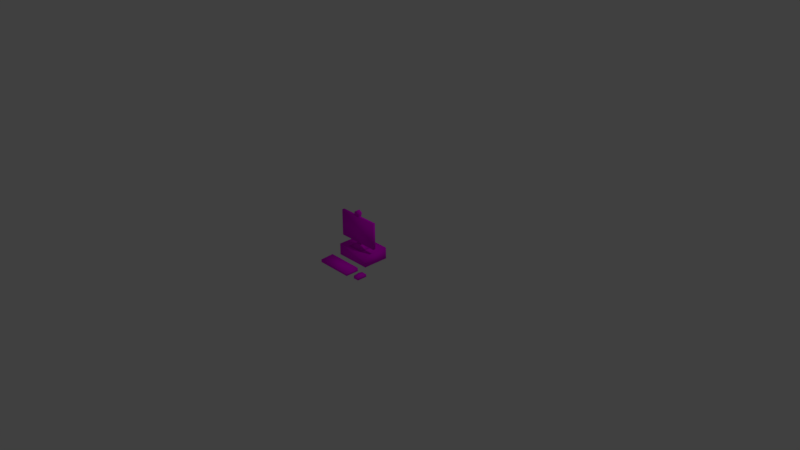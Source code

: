 # Source: computers.blend  (saved by Blender 3.2.14; exported with 4.5.12 LTS)
import bpy
from mathutils import Matrix  # noqa: F401  (used for matrix-valued properties, if any)

bpy.ops.wm.read_factory_settings(use_empty=True)
scene = bpy.context.scene
scene.name = 'Scene'

# ---- collections
col_collection_1 = bpy.data.collections.new('Collection 1'); scene.collection.children.link(col_collection_1)

# ---- images (referenced by path relative to the original .blend; pixels are not part of the script)
import os
ASSET_DIR = os.environ.get("B2B_ASSET_DIR", "")  # directory of the original .blend (textures are referenced by path, not embedded)
HERE = os.path.dirname(os.path.abspath(__file__))  # packed textures are extracted next to this script under _unpacked/

def load_image(name, relpath, width, height, colorspace="sRGB"):
    """Load a texture the original file referenced (path relative to the .blend, or extracted next to this script)."""
    p = next((c for c in (os.path.join(HERE, relpath), os.path.join(ASSET_DIR, relpath)) if relpath and os.path.exists(c)), "")
    if p:
        img = bpy.data.images.load(p, check_existing=True)
        img.name = name
    else:  # same state as the original file: an image datablock whose file is absent (Cycles renders it pink)
        img = bpy.data.images.new(name, width, height)
        img.source = "FILE"
        img.filepath = "//" + (relpath or name)
    img.colorspace_settings.name = colorspace
    return img
img_material_001_diffuse_color = load_image('Material.001 Diffuse Color', 'computer.png', 1024, 1024, 'sRGB')

# ---- materials (node trees are filled in below, after node groups)
mat_material_001 = bpy.data.materials.new('Material.001')
mat_material_001.alpha_threshold = 0.0
mat_material_001.use_transparent_shadow = False
mat_material_001.roughness = 0.5

# ---- material node trees
mat_material_001.use_nodes = True; mat_material_001.node_tree.nodes.clear()
_N = mat_material_001.node_tree.nodes; _L = mat_material_001.node_tree.links
n0 = _N.new('ShaderNodeBsdfPrincipled'); n0.name = 'Principled BSDF'; n0.location = (10, 300)
n0.distribution = 'GGX'
n0.subsurface_method = 'RANDOM_WALK_SKIN'
n0.inputs[2].default_value = 1.0
n0.inputs[3].default_value = 1.45
n0.inputs[13].default_value = 0.0
n0.inputs[20].default_value = 0.0
n0.inputs[27].default_value = (0.0, 0.0, 0.0, 1.0)
n0.inputs[28].default_value = 1.0
n1 = _N.new('ShaderNodeOutputMaterial'); n1.name = 'Material Output'; n1.location = (300, 300)
n2 = _N.new('ShaderNodeTexImage'); n2.name = 'Image Texture'; n2.location = (-353, 162)
n2.image = img_material_001_diffuse_color
_L.new(n0.outputs[0], n1.inputs[0])
_L.new(n2.outputs[0], n0.inputs[0])
_L.new(n2.outputs[1], n0.inputs[4])
n1.is_active_output = True

# ---- world
world_world = bpy.data.worlds.new('World'); scene.world = world_world
world_world.color = (0.05088, 0.05088, 0.05088)
world_world.use_sun_shadow = False
world_world.sun_shadow_jitter_overblur = 0.0
world_world.cycles.sampling_method = 'MANUAL'

# ---- cameras
cam_camera = bpy.data.cameras.new('Camera')
cam_camera.clip_end = 100.0
cam_camera.lens = 35.0
cam_camera.sensor_width = 32.0
cam_camera.sensor_height = 18.0
cam_camera.ortho_scale = 7.314
cam_camera.dof.focus_distance = 0.0
cam_camera.dof.aperture_fstop = 128.0

# ---- lights
light_lamp = bpy.data.lights.new('Lamp', 'POINT')
light_lamp.transmission_factor = 0.0
light_lamp.cutoff_distance = 30.0
light_lamp.energy = 100.0
light_lamp.shadow_buffer_clip_start = 1.001
light_lamp.shadow_soft_size = 0.1
light_lamp.shadow_maximum_resolution = 0.006
light_lamp.use_absolute_resolution = True

# ---- meshes
me_cube_001 = bpy.data.meshes.new('Cube.001')
me_cube_001.from_pydata([(-1.653, -1.058, 1.341), (-1.653, -1.058, 3.378), (-1.653, -0.8519, 1.341), (-1.653, -0.8519, 3.378), (1.653, -1.058, 1.341), (1.653, -1.058, 3.378), (1.653, -0.8519, 1.341), (1.653, -0.8519, 3.378)], [], [(0, 1, 3, 2), (2, 3, 7, 6), (6, 7, 5, 4), (4, 5, 1, 0), (2, 6, 4, 0), (7, 3, 1, 5)])
me_cube_001.polygons.foreach_set('use_smooth', [True] * 6)
_uv = me_cube_001.uv_layers.new(name='UVMap')
_uv.uv.foreach_set('vector', [0.03685, 0.5974, 0.03685, 0.8277, 0.01351, 0.8277, 0.01351, 0.5974, 0.4717, 0.8044, 0.4717, 0.5741, 0.8456, 0.5741, 0.8456, 0.8044, 0.4341, 0.5974, 0.4341, 0.8277, 0.4108, 0.8277, 0.4108, 0.5974, 0.4108, 0.5974, 0.4108, 0.8277, 0.03685, 0.8277, 0.03685, 0.5974, 0.03685, 0.5741, 0.4108, 0.5741, 0.4108, 0.5974, 0.03685, 0.5974, 0.4108, 0.8511, 0.03685, 0.8511, 0.03685, 0.8277, 0.4108, 0.8277])
me_cube_001.materials.append(mat_material_001)
me_cube_001.use_remesh_preserve_volume = False
me_cube_001.use_remesh_preserve_attributes = False
me_cube_001.use_mirror_vertex_groups = False
me_cube_001.update()
me_cube_002 = bpy.data.meshes.new('Cube.002')
me_cube_002.from_pydata([(-0.153, -0.8605, 1.073), (-0.153, -0.5545, 1.073), (-0.153, -0.8605, 2.402), (0.153, -0.8605, 1.073), (-0.6674, -1.375, 0.8953), (-0.6674, -0.2238, 0.8953), (0.6674, -1.375, 0.8953), (0.6674, -0.2238, 0.8953), (0.153, -0.5545, 1.073), (0.153, -0.5545, 2.402), (-0.153, -0.5545, 2.402), (0.153, -0.8605, 2.402)], [], [(0, 1, 5, 4), (0, 2, 10, 1), (3, 11, 2, 0), (3, 0, 4, 6), (5, 7, 6, 4), (8, 3, 6, 7), (1, 8, 7, 5), (1, 10, 9, 8), (8, 9, 11, 3), (9, 10, 2, 11)])
me_cube_002.polygons.foreach_set('use_smooth', [True] * 10)
_uv = me_cube_002.uv_layers.new(name='UVMap')
_uv.uv.foreach_set('vector', [0.8554, 0.259, 0.856, 0.293, 0.7965, 0.3334, 0.7944, 0.1986, 0.1343, 0.3607, 0.1343, 0.511, 0.09968, 0.511, 0.09968, 0.3607, 0.1689, 0.3607, 0.1689, 0.511, 0.1343, 0.511, 0.1343, 0.3607, 0.8903, 0.2596, 0.8554, 0.259, 0.7944, 0.1986, 0.951, 0.1986, 0.6391, 0.5071, 0.6391, 0.3562, 0.7693, 0.3562, 0.7693, 0.5071, 0.8893, 0.2939, 0.8903, 0.2596, 0.951, 0.1986, 0.9496, 0.3348, 0.856, 0.293, 0.8893, 0.2939, 0.9496, 0.3348, 0.7965, 0.3334, 0.09968, 0.3607, 0.09968, 0.511, 0.06507, 0.511, 0.06507, 0.3607, 0.2035, 0.3607, 0.2035, 0.511, 0.1689, 0.511, 0.1689, 0.3607, 0.1689, 0.5456, 0.1343, 0.5456, 0.1343, 0.511, 0.1689, 0.511])
me_cube_002.materials.append(mat_material_001)
me_cube_002.use_remesh_preserve_volume = False
me_cube_002.use_remesh_preserve_attributes = False
me_cube_002.use_mirror_vertex_groups = False
me_cube_002.update()
me_cube_003 = bpy.data.meshes.new('Cube.003')
me_cube_003.from_pydata([(-1.399, -3.337, 0.01025), (-1.399, -2.297, 0.01025), (-1.399, -3.337, 0.2244), (1.399, -3.337, 0.01025), (1.399, -2.297, 0.01025), (1.399, -3.337, 0.2244), (1.399, -2.297, 0.2864), (-1.399, -2.297, 0.2864)], [], [(1, 4, 3, 0), (0, 2, 7, 1), (3, 5, 2, 0), (4, 6, 5, 3), (6, 7, 2, 5), (1, 7, 6, 4)])
me_cube_003.polygons.foreach_set('use_smooth', [True] * 6)
_uv = me_cube_003.uv_layers.new(name='UVMap')
_uv.uv.foreach_set('vector', [0.01351, 0.8714, 0.33, 0.8714, 0.33, 0.989, 0.01351, 0.989, 0.454, 0.845, 0.4782, 0.8465, 0.4782, 0.9643, 0.4471, 0.9624, 0.7947, 0.8223, 0.7947, 0.8465, 0.4782, 0.8465, 0.4782, 0.8223, 0.8259, 0.9624, 0.7947, 0.9643, 0.7947, 0.8465, 0.8189, 0.845, 0.7947, 0.9643, 0.4782, 0.9643, 0.4782, 0.8465, 0.7947, 0.8465, 0.4782, 0.9955, 0.4782, 0.9643, 0.7947, 0.9643, 0.7947, 0.9955])
me_cube_003.materials.append(mat_material_001)
me_cube_003.use_remesh_preserve_volume = False
me_cube_003.use_remesh_preserve_attributes = False
me_cube_003.use_mirror_vertex_groups = False
me_cube_003.update()
me_cube_004 = bpy.data.meshes.new('Cube.004')
me_cube_004.from_pydata([(1.971, -3.166, 0.01212), (1.971, -2.722, 0.01212), (1.971, -3.166, 0.2202), (2.411, -3.166, 0.01212), (2.411, -2.722, 0.01212), (2.411, -3.166, 0.2202), (2.411, -2.722, 0.2853), (1.971, -2.722, 0.2853), (2.411, -2.4, 0.2202), (1.971, -2.4, 0.2202), (2.411, -2.4, 0.01212), (1.971, -2.4, 0.01212)], [], [(1, 4, 3, 0), (0, 2, 7, 1), (3, 5, 2, 0), (4, 6, 5, 3), (6, 7, 2, 5), (7, 6, 8, 9), (6, 4, 10, 8), (11, 9, 8, 10), (4, 1, 11, 10), (1, 7, 9, 11)])
me_cube_004.polygons.foreach_set('use_smooth', [True] * 10)
_uv = me_cube_004.uv_layers.new(name='UVMap')
_uv.uv.foreach_set('vector', [0.1809, 0.03381, 0.1809, 0.08354, 0.1308, 0.08354, 0.1308, 0.03381, 0.8001, 0.3973, 0.8232, 0.3927, 0.8403, 0.4404, 0.81, 0.4465, 0.89, 0.3662, 0.89, 0.3897, 0.8403, 0.3897, 0.8403, 0.3662, 0.9203, 0.4465, 0.89, 0.4404, 0.9072, 0.3927, 0.9302, 0.3973, 0.89, 0.4404, 0.8403, 0.4404, 0.8403, 0.3897, 0.89, 0.3897, 0.8403, 0.4404, 0.89, 0.4404, 0.89, 0.4776, 0.8403, 0.4776, 0.89, 0.4404, 0.9203, 0.4465, 0.9131, 0.4823, 0.89, 0.4776, 0.8403, 0.5011, 0.8403, 0.4776, 0.89, 0.4776, 0.89, 0.5011, 0.1809, 0.08354, 0.1809, 0.03381, 0.2174, 0.03381, 0.2174, 0.08354, 0.81, 0.4465, 0.8403, 0.4404, 0.8403, 0.4776, 0.8173, 0.4823])
me_cube_004.materials.append(mat_material_001)
me_cube_004.use_remesh_preserve_volume = False
me_cube_004.use_remesh_preserve_attributes = False
me_cube_004.use_mirror_vertex_groups = False
me_cube_004.update()
me_cube_005 = bpy.data.meshes.new('Cube.005')
me_cube_005.from_pydata([(-1.373, -1.585, 0.0101), (-1.373, 0.4153, 0.0101), (-1.373, -1.585, 0.8977), (1.373, -1.585, 0.0101), (1.373, 0.4153, 0.0101), (1.373, -1.585, 0.8977), (1.373, 0.4153, 0.8977), (-1.373, 0.4153, 0.8977)], [], [(1, 4, 3, 0), (0, 2, 7, 1), (3, 5, 2, 0), (4, 6, 5, 3), (6, 7, 2, 5), (1, 7, 6, 4)])
me_cube_005.polygons.foreach_set('use_smooth', [True] * 6)
_uv = me_cube_005.uv_layers.new(name='UVMap')
_uv.uv.foreach_set('vector', [0.2397, 0.008442, 0.5502, 0.008442, 0.5502, 0.2346, 0.2397, 0.2346, 0.2397, 0.2346, 0.2397, 0.335, 0.01351, 0.335, 0.01351, 0.2346, 0.5502, 0.2346, 0.5502, 0.335, 0.2397, 0.335, 0.2397, 0.2346, 0.7763, 0.2346, 0.7763, 0.335, 0.5502, 0.335, 0.5502, 0.2346, 0.5502, 0.5611, 0.2397, 0.5611, 0.2397, 0.335, 0.5502, 0.335, 0.6379, 0.1236, 0.6379, 0.02321, 0.9484, 0.02321, 0.9484, 0.1236])
me_cube_005.materials.append(mat_material_001)
me_cube_005.use_remesh_preserve_volume = False
me_cube_005.use_remesh_preserve_attributes = False
me_cube_005.use_mirror_vertex_groups = False
me_cube_005.update()
me_cube_006 = bpy.data.meshes.new('Cube.006')
me_cube_006.from_pydata([(-1.192e-08, -0.6627, 3.596), (0.2568, -0.8229, 3.679), (0.1587, -0.8229, 3.377), (-7.51e-09, -0.8229, 3.866), (-0.1587, -0.8229, 3.377), (-0.2568, -0.8229, 3.679), (-0.2568, -1.107, 3.679), (-0.1587, -1.107, 3.377), (-7.51e-09, -1.107, 3.866), (0.2568, -1.107, 3.679), (0.1587, -1.107, 3.377)], [], [(3, 1, 0), (1, 2, 0), (2, 4, 0), (5, 3, 0), (4, 5, 0), (4, 7, 6, 5), (5, 6, 8, 3), (9, 8, 6, 7, 10), (3, 8, 9, 1), (1, 9, 10, 2), (2, 10, 7, 4)])
me_cube_006.polygons.foreach_set('use_smooth', [True] * 11)
_uv = me_cube_006.uv_layers.new(name='UVMap')
_uv.uv.foreach_set('vector', [0.06368, 0.03213, 0.09602, 0.05562, 0.06368, 0.06612, 0.09602, 0.05562, 0.08367, 0.09363, 0.06368, 0.06612, 0.08367, 0.09363, 0.0437, 0.09363, 0.06368, 0.06612, 0.03135, 0.05562, 0.06368, 0.03213, 0.06368, 0.06612, 0.0437, 0.09363, 0.03135, 0.05562, 0.06368, 0.06612, 0.646, 0.5521, 0.646, 0.52, 0.6819, 0.52, 0.6819, 0.5521, 0.6819, 0.5521, 0.6819, 0.52, 0.7178, 0.52, 0.7178, 0.5521, 0.09377, 0.1995, 0.06474, 0.2206, 0.0357, 0.1995, 0.04679, 0.1654, 0.08268, 0.1654, 0.7178, 0.5521, 0.7178, 0.52, 0.7537, 0.52, 0.7537, 0.5521, 0.7537, 0.5521, 0.7537, 0.52, 0.7896, 0.52, 0.7896, 0.5521, 0.7896, 0.5521, 0.7896, 0.52, 0.8255, 0.52, 0.8255, 0.5521])
me_cube_006.materials.append(mat_material_001)
me_cube_006.use_remesh_preserve_volume = False
me_cube_006.use_remesh_preserve_attributes = False
me_cube_006.use_mirror_vertex_groups = False
me_cube_006.update()

# ---- objects
ob_lamp = bpy.data.objects.new('Lamp', light_lamp)
ob_camera = bpy.data.objects.new('Camera', cam_camera)
ob_cube_001 = bpy.data.objects.new('Cube.001', me_cube_001)
ob_cube_002 = bpy.data.objects.new('Cube.002', me_cube_002)
ob_cube_003 = bpy.data.objects.new('Cube.003', me_cube_003)
ob_cube_004 = bpy.data.objects.new('Cube.004', me_cube_004)
ob_cube_005 = bpy.data.objects.new('Cube.005', me_cube_005)
ob_cube_006 = bpy.data.objects.new('Cube.006', me_cube_006)

# ---- transforms, parenting, visibility, modifiers, constraints
ob_lamp.location = (4.076, 1.005, 5.904)
ob_lamp.rotation_euler = (0.6503, 0.05522, 1.866)
ob_lamp.lock_rotations_4d = False
ob_lamp.empty_display_type = 'ARROWS'
ob_lamp.color = (0.0, 0.0, 0.0, 0.0)
ob_lamp.lineart.crease_threshold = 0.0
ob_camera.location = (7.481, -6.508, 5.344)
ob_camera.rotation_euler = (1.109, 0.0, 0.8149)
ob_camera.lock_rotations_4d = False
ob_camera.empty_display_type = 'ARROWS'
ob_camera.color = (0.0, 0.0, 0.0, 0.0)
ob_camera.display_type = 'WIRE'
ob_camera.lineart.crease_threshold = 0.0
ob_cube_001.location = (0.0, 0.0, 0.0)
ob_cube_001.scale = (0.1758, 0.1758, 0.1758)
ob_cube_001.lineart.crease_threshold = 0.0
ob_cube_002.location = (0.0, 0.0, 0.0)
ob_cube_002.scale = (0.1758, 0.1758, 0.1758)
ob_cube_002.lineart.crease_threshold = 0.0
ob_cube_003.location = (0.0, 0.0, 0.0)
ob_cube_003.scale = (0.1758, 0.1758, 0.1758)
ob_cube_003.lineart.crease_threshold = 0.0
ob_cube_004.location = (0.0, 0.0, 0.0)
ob_cube_004.scale = (0.1758, 0.1758, 0.1758)
ob_cube_004.lineart.crease_threshold = 0.0
ob_cube_005.location = (0.0, 0.0, 0.0)
ob_cube_005.scale = (0.1758, 0.1758, 0.1758)
ob_cube_005.lineart.crease_threshold = 0.0
ob_cube_006.location = (0.0, 0.0, 0.0)
ob_cube_006.scale = (0.1758, 0.1758, 0.1758)
ob_cube_006.lineart.crease_threshold = 0.0

# ---- collection membership
col_collection_1.objects.link(ob_lamp)
col_collection_1.objects.link(ob_camera)
col_collection_1.objects.link(ob_cube_001)
col_collection_1.objects.link(ob_cube_002)
col_collection_1.objects.link(ob_cube_003)
col_collection_1.objects.link(ob_cube_004)
col_collection_1.objects.link(ob_cube_005)
col_collection_1.objects.link(ob_cube_006)

# ---- scene / render settings (as saved in the file)
scene.camera = ob_camera
scene.frame_start = 1; scene.frame_end = 250; scene.frame_set(1)
scene.render.engine = 'BLENDER_EEVEE_NEXT'
scene.render.resolution_percentage = 50
scene.render.dither_intensity = 0.0
scene.cycles.use_denoising = False
scene.cycles.samples = 128
scene.cycles.sampling_pattern = 'TABULATED_SOBOL'
scene.cycles.light_sampling_threshold = 0.0
scene.cycles.use_adaptive_sampling = False
scene.cycles.use_light_tree = False
scene.cycles.blur_glossy = 0.0
scene.cycles.sample_clamp_indirect = 0.0
scene.view_settings.view_transform = 'Standard'
bpy.context.view_layer.update()
